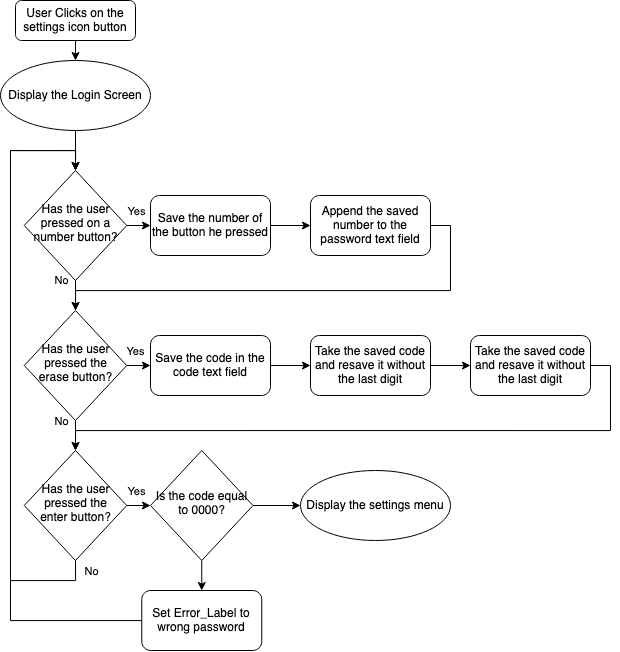

The diagram above was exported from draw.io. Its source (the exported page's mxGraphModel, read from the mxfile embedded in the PNG):
<mxGraphModel dx="1406" dy="971" grid="1" gridSize="10" guides="1" tooltips="1" connect="1" arrows="1" fold="1" page="1" pageScale="1" pageWidth="827" pageHeight="1169" math="0" shadow="0">
  <root>
    <mxCell id="WIyWlLk6GJQsqaUBKTNV-0" />
    <mxCell id="WIyWlLk6GJQsqaUBKTNV-1" parent="WIyWlLk6GJQsqaUBKTNV-0" />
    <mxCell id="c2JUi4f1Blyd_NSuFcON-11" style="edgeStyle=orthogonalEdgeStyle;rounded=0;orthogonalLoop=1;jettySize=auto;html=1;entryX=0.5;entryY=0;entryDx=0;entryDy=0;entryPerimeter=0;" parent="WIyWlLk6GJQsqaUBKTNV-1" edge="1">
      <mxGeometry relative="1" as="geometry">
        <Array as="points">
          <mxPoint x="980" y="528" />
          <mxPoint x="980" y="450" />
          <mxPoint x="675" y="450" />
        </Array>
        <mxPoint x="675" y="470" as="targetPoint" />
      </mxGeometry>
    </mxCell>
    <mxCell id="gDly-T3BpmeEF0MlYIBk-2" style="edgeStyle=orthogonalEdgeStyle;rounded=0;orthogonalLoop=1;jettySize=auto;html=1;exitX=0.5;exitY=1;exitDx=0;exitDy=0;entryX=0.5;entryY=0;entryDx=0;entryDy=0;entryPerimeter=0;" parent="WIyWlLk6GJQsqaUBKTNV-1" source="gDly-T3BpmeEF0MlYIBk-0" target="gDly-T3BpmeEF0MlYIBk-1" edge="1">
      <mxGeometry relative="1" as="geometry" />
    </mxCell>
    <mxCell id="gDly-T3BpmeEF0MlYIBk-0" value="User Clicks on the settings icon button" style="rounded=1;whiteSpace=wrap;html=1;fontSize=12;glass=0;strokeWidth=1;shadow=0;" parent="WIyWlLk6GJQsqaUBKTNV-1" vertex="1">
      <mxGeometry x="95" y="50" width="120" height="40" as="geometry" />
    </mxCell>
    <mxCell id="gDly-T3BpmeEF0MlYIBk-4" style="edgeStyle=orthogonalEdgeStyle;rounded=0;orthogonalLoop=1;jettySize=auto;html=1;exitX=0.5;exitY=1;exitDx=0;exitDy=0;exitPerimeter=0;entryX=0.5;entryY=0;entryDx=0;entryDy=0;" parent="WIyWlLk6GJQsqaUBKTNV-1" source="gDly-T3BpmeEF0MlYIBk-1" target="gDly-T3BpmeEF0MlYIBk-3" edge="1">
      <mxGeometry relative="1" as="geometry" />
    </mxCell>
    <mxCell id="gDly-T3BpmeEF0MlYIBk-1" value="&lt;div&gt;Display the Login Screen&lt;/div&gt;" style="strokeWidth=1;html=1;shape=mxgraph.flowchart.start_1;whiteSpace=wrap;" parent="WIyWlLk6GJQsqaUBKTNV-1" vertex="1">
      <mxGeometry x="80" y="110" width="150" height="70" as="geometry" />
    </mxCell>
    <mxCell id="gDly-T3BpmeEF0MlYIBk-7" style="edgeStyle=orthogonalEdgeStyle;rounded=0;orthogonalLoop=1;jettySize=auto;html=1;exitX=1;exitY=0.5;exitDx=0;exitDy=0;entryX=0;entryY=0.5;entryDx=0;entryDy=0;" parent="WIyWlLk6GJQsqaUBKTNV-1" source="gDly-T3BpmeEF0MlYIBk-3" target="gDly-T3BpmeEF0MlYIBk-5" edge="1">
      <mxGeometry relative="1" as="geometry" />
    </mxCell>
    <mxCell id="_6DDb76cy0g_GObAQK-C-17" value="Yes" style="edgeLabel;html=1;align=center;verticalAlign=middle;resizable=0;points=[];" vertex="1" connectable="0" parent="gDly-T3BpmeEF0MlYIBk-7">
      <mxGeometry x="-0.0947" relative="1" as="geometry">
        <mxPoint x="-2" y="-15" as="offset" />
      </mxGeometry>
    </mxCell>
    <mxCell id="_6DDb76cy0g_GObAQK-C-2" style="edgeStyle=orthogonalEdgeStyle;rounded=0;orthogonalLoop=1;jettySize=auto;html=1;exitX=0.5;exitY=1;exitDx=0;exitDy=0;entryX=0.5;entryY=0;entryDx=0;entryDy=0;" edge="1" parent="WIyWlLk6GJQsqaUBKTNV-1" source="gDly-T3BpmeEF0MlYIBk-3" target="_6DDb76cy0g_GObAQK-C-1">
      <mxGeometry relative="1" as="geometry" />
    </mxCell>
    <mxCell id="_6DDb76cy0g_GObAQK-C-20" value="No" style="edgeLabel;html=1;align=center;verticalAlign=middle;resizable=0;points=[];" vertex="1" connectable="0" parent="_6DDb76cy0g_GObAQK-C-2">
      <mxGeometry x="-0.6667" y="1" relative="1" as="geometry">
        <mxPoint x="-16" y="-5" as="offset" />
      </mxGeometry>
    </mxCell>
    <mxCell id="gDly-T3BpmeEF0MlYIBk-3" value="Has the user pressed on a number button?" style="rhombus;whiteSpace=wrap;html=1;shadow=0;fontFamily=Helvetica;fontSize=12;align=center;strokeWidth=1;spacing=6;spacingTop=-4;" parent="WIyWlLk6GJQsqaUBKTNV-1" vertex="1">
      <mxGeometry x="103.75" y="220" width="102.5" height="110" as="geometry" />
    </mxCell>
    <mxCell id="gDly-T3BpmeEF0MlYIBk-8" style="edgeStyle=orthogonalEdgeStyle;rounded=0;orthogonalLoop=1;jettySize=auto;html=1;exitX=1;exitY=0.5;exitDx=0;exitDy=0;entryX=0;entryY=0.5;entryDx=0;entryDy=0;" parent="WIyWlLk6GJQsqaUBKTNV-1" source="gDly-T3BpmeEF0MlYIBk-5" target="gDly-T3BpmeEF0MlYIBk-6" edge="1">
      <mxGeometry relative="1" as="geometry" />
    </mxCell>
    <mxCell id="gDly-T3BpmeEF0MlYIBk-5" value="Save the number of the button he pressed" style="rounded=1;whiteSpace=wrap;html=1;" parent="WIyWlLk6GJQsqaUBKTNV-1" vertex="1">
      <mxGeometry x="230" y="245" width="120" height="60" as="geometry" />
    </mxCell>
    <mxCell id="_6DDb76cy0g_GObAQK-C-0" style="edgeStyle=orthogonalEdgeStyle;rounded=0;orthogonalLoop=1;jettySize=auto;html=1;entryX=0.5;entryY=0;entryDx=0;entryDy=0;" edge="1" parent="WIyWlLk6GJQsqaUBKTNV-1" source="gDly-T3BpmeEF0MlYIBk-6" target="_6DDb76cy0g_GObAQK-C-1">
      <mxGeometry relative="1" as="geometry">
        <mxPoint x="150" y="360" as="targetPoint" />
        <Array as="points">
          <mxPoint x="530" y="275" />
          <mxPoint x="530" y="340" />
          <mxPoint x="155" y="340" />
        </Array>
      </mxGeometry>
    </mxCell>
    <mxCell id="gDly-T3BpmeEF0MlYIBk-6" value="Append the saved number to the password text field" style="rounded=1;whiteSpace=wrap;html=1;" parent="WIyWlLk6GJQsqaUBKTNV-1" vertex="1">
      <mxGeometry x="390" y="245" width="120" height="60" as="geometry" />
    </mxCell>
    <mxCell id="_6DDb76cy0g_GObAQK-C-8" style="edgeStyle=orthogonalEdgeStyle;rounded=0;orthogonalLoop=1;jettySize=auto;html=1;exitX=0.5;exitY=1;exitDx=0;exitDy=0;entryX=0.5;entryY=0;entryDx=0;entryDy=0;" edge="1" parent="WIyWlLk6GJQsqaUBKTNV-1" source="_6DDb76cy0g_GObAQK-C-1" target="_6DDb76cy0g_GObAQK-C-6">
      <mxGeometry relative="1" as="geometry" />
    </mxCell>
    <mxCell id="_6DDb76cy0g_GObAQK-C-9" style="edgeStyle=orthogonalEdgeStyle;rounded=0;orthogonalLoop=1;jettySize=auto;html=1;exitX=1;exitY=0.5;exitDx=0;exitDy=0;entryX=0;entryY=0.5;entryDx=0;entryDy=0;" edge="1" parent="WIyWlLk6GJQsqaUBKTNV-1" source="_6DDb76cy0g_GObAQK-C-1" target="_6DDb76cy0g_GObAQK-C-3">
      <mxGeometry relative="1" as="geometry" />
    </mxCell>
    <mxCell id="_6DDb76cy0g_GObAQK-C-24" value="Yes" style="edgeLabel;html=1;align=center;verticalAlign=middle;resizable=0;points=[];" vertex="1" connectable="0" parent="_6DDb76cy0g_GObAQK-C-9">
      <mxGeometry x="-0.1789" y="-2" relative="1" as="geometry">
        <mxPoint x="-1" y="-17" as="offset" />
      </mxGeometry>
    </mxCell>
    <mxCell id="_6DDb76cy0g_GObAQK-C-1" value="Has the user pressed the erase button?" style="rhombus;whiteSpace=wrap;html=1;shadow=0;fontFamily=Helvetica;fontSize=12;align=center;strokeWidth=1;spacing=6;spacingTop=-4;" vertex="1" parent="WIyWlLk6GJQsqaUBKTNV-1">
      <mxGeometry x="103.75" y="360" width="102.5" height="110" as="geometry" />
    </mxCell>
    <mxCell id="_6DDb76cy0g_GObAQK-C-10" style="edgeStyle=orthogonalEdgeStyle;rounded=0;orthogonalLoop=1;jettySize=auto;html=1;exitX=1;exitY=0.5;exitDx=0;exitDy=0;entryX=0;entryY=0.5;entryDx=0;entryDy=0;" edge="1" parent="WIyWlLk6GJQsqaUBKTNV-1" source="_6DDb76cy0g_GObAQK-C-3" target="_6DDb76cy0g_GObAQK-C-4">
      <mxGeometry relative="1" as="geometry" />
    </mxCell>
    <mxCell id="_6DDb76cy0g_GObAQK-C-3" value="Save the code in the code text field" style="rounded=1;whiteSpace=wrap;html=1;" vertex="1" parent="WIyWlLk6GJQsqaUBKTNV-1">
      <mxGeometry x="230" y="385" width="120" height="60" as="geometry" />
    </mxCell>
    <mxCell id="_6DDb76cy0g_GObAQK-C-23" style="edgeStyle=orthogonalEdgeStyle;rounded=0;orthogonalLoop=1;jettySize=auto;html=1;exitX=1;exitY=0.5;exitDx=0;exitDy=0;entryX=0;entryY=0.5;entryDx=0;entryDy=0;" edge="1" parent="WIyWlLk6GJQsqaUBKTNV-1" source="_6DDb76cy0g_GObAQK-C-4" target="_6DDb76cy0g_GObAQK-C-5">
      <mxGeometry relative="1" as="geometry" />
    </mxCell>
    <mxCell id="_6DDb76cy0g_GObAQK-C-4" value="Take the saved code and resave it without the last digit" style="rounded=1;whiteSpace=wrap;html=1;" vertex="1" parent="WIyWlLk6GJQsqaUBKTNV-1">
      <mxGeometry x="390" y="385" width="120" height="60" as="geometry" />
    </mxCell>
    <mxCell id="_6DDb76cy0g_GObAQK-C-7" style="edgeStyle=orthogonalEdgeStyle;rounded=0;orthogonalLoop=1;jettySize=auto;html=1;exitX=1;exitY=0.5;exitDx=0;exitDy=0;entryX=0.5;entryY=0;entryDx=0;entryDy=0;" edge="1" parent="WIyWlLk6GJQsqaUBKTNV-1" source="_6DDb76cy0g_GObAQK-C-5" target="_6DDb76cy0g_GObAQK-C-6">
      <mxGeometry relative="1" as="geometry">
        <Array as="points">
          <mxPoint x="690" y="415" />
          <mxPoint x="690" y="480" />
          <mxPoint x="155" y="480" />
        </Array>
      </mxGeometry>
    </mxCell>
    <mxCell id="_6DDb76cy0g_GObAQK-C-22" value="No" style="edgeLabel;html=1;align=center;verticalAlign=middle;resizable=0;points=[];" vertex="1" connectable="0" parent="_6DDb76cy0g_GObAQK-C-7">
      <mxGeometry x="0.9469" y="-2" relative="1" as="geometry">
        <mxPoint x="-13" y="-13" as="offset" />
      </mxGeometry>
    </mxCell>
    <mxCell id="_6DDb76cy0g_GObAQK-C-5" value="Take the saved code and resave it without the last digit" style="rounded=1;whiteSpace=wrap;html=1;" vertex="1" parent="WIyWlLk6GJQsqaUBKTNV-1">
      <mxGeometry x="550" y="385" width="120" height="60" as="geometry" />
    </mxCell>
    <mxCell id="_6DDb76cy0g_GObAQK-C-12" style="edgeStyle=orthogonalEdgeStyle;rounded=0;orthogonalLoop=1;jettySize=auto;html=1;exitX=1;exitY=0.5;exitDx=0;exitDy=0;" edge="1" parent="WIyWlLk6GJQsqaUBKTNV-1" source="_6DDb76cy0g_GObAQK-C-6">
      <mxGeometry relative="1" as="geometry">
        <mxPoint x="230" y="555" as="targetPoint" />
      </mxGeometry>
    </mxCell>
    <mxCell id="_6DDb76cy0g_GObAQK-C-25" value="Yes" style="edgeLabel;html=1;align=center;verticalAlign=middle;resizable=0;points=[];" vertex="1" connectable="0" parent="_6DDb76cy0g_GObAQK-C-12">
      <mxGeometry x="-0.2632" y="-1" relative="1" as="geometry">
        <mxPoint y="-16" as="offset" />
      </mxGeometry>
    </mxCell>
    <mxCell id="_6DDb76cy0g_GObAQK-C-14" style="edgeStyle=orthogonalEdgeStyle;rounded=0;orthogonalLoop=1;jettySize=auto;html=1;exitX=0.5;exitY=1;exitDx=0;exitDy=0;entryX=0.5;entryY=0;entryDx=0;entryDy=0;" edge="1" parent="WIyWlLk6GJQsqaUBKTNV-1" source="_6DDb76cy0g_GObAQK-C-6" target="gDly-T3BpmeEF0MlYIBk-3">
      <mxGeometry relative="1" as="geometry">
        <Array as="points">
          <mxPoint x="155" y="630" />
          <mxPoint x="90" y="630" />
          <mxPoint x="90" y="200" />
          <mxPoint x="155" y="200" />
        </Array>
      </mxGeometry>
    </mxCell>
    <mxCell id="_6DDb76cy0g_GObAQK-C-15" value="No" style="edgeLabel;html=1;align=center;verticalAlign=middle;resizable=0;points=[];" vertex="1" connectable="0" parent="_6DDb76cy0g_GObAQK-C-14">
      <mxGeometry x="-0.9542" y="4" relative="1" as="geometry">
        <mxPoint x="11" y="-4" as="offset" />
      </mxGeometry>
    </mxCell>
    <mxCell id="_6DDb76cy0g_GObAQK-C-6" value="Has the user pressed the enter button?" style="rhombus;whiteSpace=wrap;html=1;shadow=0;fontFamily=Helvetica;fontSize=12;align=center;strokeWidth=1;spacing=6;spacingTop=-4;" vertex="1" parent="WIyWlLk6GJQsqaUBKTNV-1">
      <mxGeometry x="103.75" y="500" width="102.5" height="110" as="geometry" />
    </mxCell>
    <mxCell id="_6DDb76cy0g_GObAQK-C-29" style="edgeStyle=orthogonalEdgeStyle;rounded=0;orthogonalLoop=1;jettySize=auto;html=1;exitX=0.5;exitY=1;exitDx=0;exitDy=0;entryX=0.5;entryY=0;entryDx=0;entryDy=0;" edge="1" parent="WIyWlLk6GJQsqaUBKTNV-1" source="_6DDb76cy0g_GObAQK-C-13" target="_6DDb76cy0g_GObAQK-C-28">
      <mxGeometry relative="1" as="geometry" />
    </mxCell>
    <mxCell id="_6DDb76cy0g_GObAQK-C-32" style="edgeStyle=orthogonalEdgeStyle;rounded=0;orthogonalLoop=1;jettySize=auto;html=1;exitX=1;exitY=0.5;exitDx=0;exitDy=0;" edge="1" parent="WIyWlLk6GJQsqaUBKTNV-1" source="_6DDb76cy0g_GObAQK-C-13" target="_6DDb76cy0g_GObAQK-C-31">
      <mxGeometry relative="1" as="geometry" />
    </mxCell>
    <mxCell id="_6DDb76cy0g_GObAQK-C-13" value="Is the code equal to 0000?" style="rhombus;whiteSpace=wrap;html=1;shadow=0;fontFamily=Helvetica;fontSize=12;align=center;strokeWidth=1;spacing=6;spacingTop=-4;" vertex="1" parent="WIyWlLk6GJQsqaUBKTNV-1">
      <mxGeometry x="230" y="500" width="102.5" height="110" as="geometry" />
    </mxCell>
    <mxCell id="_6DDb76cy0g_GObAQK-C-30" style="edgeStyle=orthogonalEdgeStyle;rounded=0;orthogonalLoop=1;jettySize=auto;html=1;entryX=0.5;entryY=0;entryDx=0;entryDy=0;" edge="1" parent="WIyWlLk6GJQsqaUBKTNV-1" source="_6DDb76cy0g_GObAQK-C-28" target="gDly-T3BpmeEF0MlYIBk-3">
      <mxGeometry relative="1" as="geometry">
        <Array as="points">
          <mxPoint x="90" y="670" />
          <mxPoint x="90" y="200" />
          <mxPoint x="155" y="200" />
        </Array>
      </mxGeometry>
    </mxCell>
    <mxCell id="_6DDb76cy0g_GObAQK-C-28" value="Set Error_Label to wrong password" style="rounded=1;whiteSpace=wrap;html=1;" vertex="1" parent="WIyWlLk6GJQsqaUBKTNV-1">
      <mxGeometry x="221.25" y="640" width="120" height="60" as="geometry" />
    </mxCell>
    <mxCell id="_6DDb76cy0g_GObAQK-C-31" value="Display the settings menu" style="strokeWidth=1;html=1;shape=mxgraph.flowchart.start_1;whiteSpace=wrap;" vertex="1" parent="WIyWlLk6GJQsqaUBKTNV-1">
      <mxGeometry x="380" y="520" width="150" height="70" as="geometry" />
    </mxCell>
  </root>
</mxGraphModel>